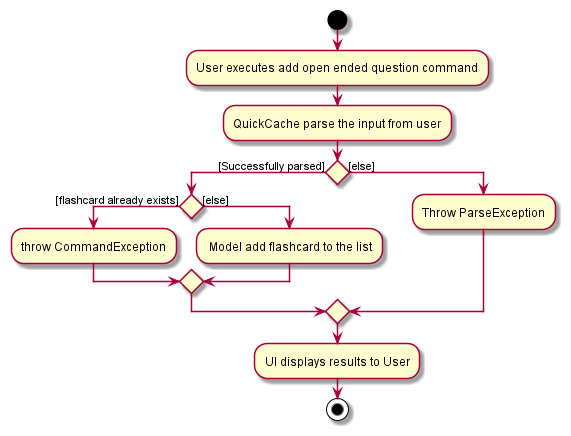

The diagram above was rendered by PlantUML. Its source (embedded in the PNG):
@startuml
start
:User executes add open ended question command;
:QuickCache parse the input from user;

'Since the beta syntax does not support placing the condition outside the
'diamond we place it as the true branch instead.
if() then ([Successfully parsed])
    if () then ([flashcard already exists])
        :throw CommandException;
    else ([else])
        : Model add flashcard to the list;
    endif
else ([else])
    :Throw ParseException;
endif

:UI displays results to User;
stop
@enduml